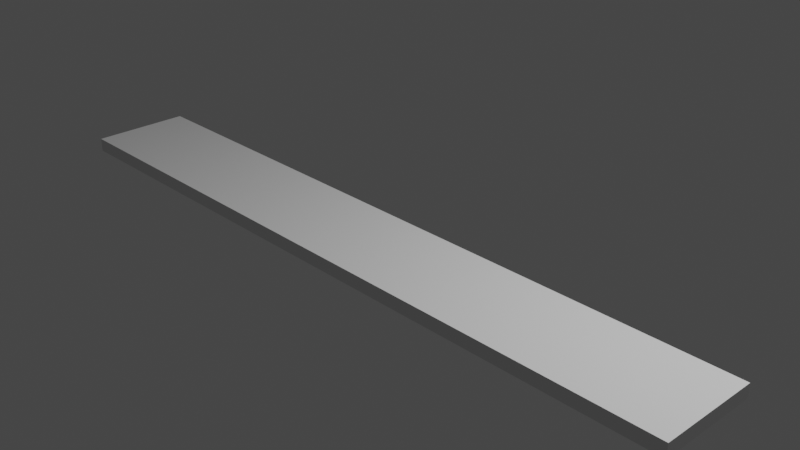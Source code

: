 # Source: 3r-balkonboden.blend  (saved by Blender 3.6.13; exported with 4.5.12 LTS)
import bpy
from mathutils import Matrix  # noqa: F401  (used for matrix-valued properties, if any)

bpy.ops.wm.read_factory_settings(use_empty=True)
scene = bpy.context.scene
scene.name = 'Scene'

# ---- collections
col_collection = bpy.data.collections.new('Collection'); scene.collection.children.link(col_collection)

# ---- world
world_world = bpy.data.worlds.new('World'); scene.world = world_world
world_world.use_nodes = True; world_world.node_tree.nodes.clear()
_N = world_world.node_tree.nodes; _L = world_world.node_tree.links
n0 = _N.new('ShaderNodeOutputWorld'); n0.name = 'World Output'; n0.location = (300, 300)
n1 = _N.new('ShaderNodeBackground'); n1.name = 'Background'; n1.location = (10, 300)
n1.inputs[0].default_value = (0.05088, 0.05088, 0.05088, 1.0)
_L.new(n1.outputs[0], n0.inputs[0])
n0.is_active_output = True
world_world.color = (0.05088, 0.05088, 0.05088)
world_world.use_sun_shadow = False
world_world.sun_shadow_jitter_overblur = 0.0

# ---- cameras
cam_camera = bpy.data.cameras.new('Camera')
cam_camera.clip_end = 100.0
cam_camera.ortho_scale = 7.314

# ---- lights
light_light = bpy.data.lights.new('Light', 'POINT')
light_light.transmission_factor = 0.0
light_light.energy = 1000.0
light_light.shadow_soft_size = 0.1
light_light.shadow_maximum_resolution = 0.006
light_light.use_absolute_resolution = True

# ---- meshes
me_w_rfel = bpy.data.meshes.new('Würfel')
me_w_rfel.from_pydata([(-3.99, -1.1, 4.47e-08), (-3.99, 0.0, 4.47e-08), (-3.99, 0.0, -0.15), (-3.99, -1.1, -0.15), (3.99, 0.0, 4.47e-08), (3.99, 0.0, -0.15), (3.99, -1.1, 4.47e-08), (3.99, -1.1, -0.15)], [], [(0, 1, 2, 3), (7, 5, 4, 6), (0, 3, 7, 6), (3, 2, 5, 7), (1, 0, 6, 4), (2, 1, 4, 5)])
_uv = me_w_rfel.uv_layers.new(name='UV-Map')
_uv.uv.foreach_set('vector', [0.625, 0.75, 0.625, 0.5, 0.5, 0.5, 0.5, 0.75, 0.5, 0.75, 0.5, 0.5, 0.625, 0.5, 0.625, 0.75, 0.625, 0.75, 0.5, 0.75, 0.5, 0.75, 0.625, 0.75, 0.5, 0.75, 0.5, 0.5, 0.5, 0.5, 0.5, 0.75, 0.625, 0.5, 0.625, 0.75, 0.625, 0.75, 0.625, 0.5, 0.5, 0.5, 0.625, 0.5, 0.625, 0.5, 0.5, 0.5])
me_w_rfel.update()

# ---- objects
ob_light = bpy.data.objects.new('Light', light_light)
ob_camera = bpy.data.objects.new('Camera', cam_camera)
ob_3r_balkonboden = bpy.data.objects.new('3r-balkonboden', me_w_rfel)

# ---- transforms, parenting, visibility, modifiers, constraints
ob_light.location = (4.076, 1.005, 5.904)
ob_light.rotation_euler = (0.6503, 0.05522, 1.866)
ob_light.lock_rotations_4d = False
ob_light.empty_display_type = 'ARROWS'
ob_light.color = (0.0, 0.0, 0.0, 0.0)
ob_light.lineart.crease_threshold = 0.0
ob_camera.location = (7.359, -6.926, 4.958)
ob_camera.rotation_euler = (1.109, 0.0, 0.8149)
ob_camera.lock_rotations_4d = False
ob_camera.empty_display_type = 'ARROWS'
ob_camera.color = (0.0, 0.0, 0.0, 0.0)
ob_camera.display_type = 'WIRE'
ob_camera.lineart.crease_threshold = 0.0
ob_3r_balkonboden.location = (0.0, 0.0, 0.0)

# ---- collection membership
col_collection.objects.link(ob_light)
col_collection.objects.link(ob_camera)
col_collection.objects.link(ob_3r_balkonboden)

# ---- scene / render settings (as saved in the file)
scene.camera = ob_camera
scene.frame_start = 1; scene.frame_end = 250; scene.frame_set(1)
scene.render.engine = 'BLENDER_EEVEE_NEXT'
scene.cycles.sampling_pattern = 'TABULATED_SOBOL'
scene.view_settings.view_transform = 'Filmic'
bpy.context.view_layer.update()
